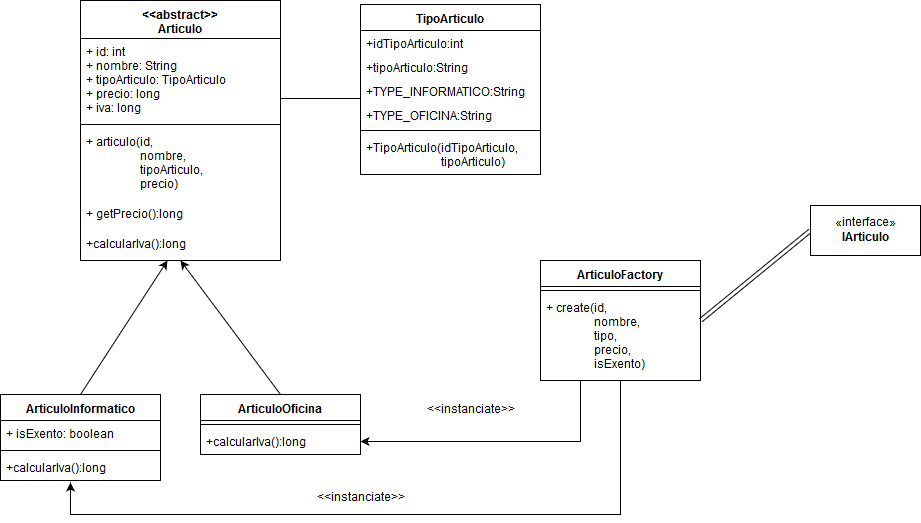

The diagram above was exported from draw.io. Its source (the exported page's mxGraphModel, read from the mxfile embedded in the PNG):
<mxGraphModel dx="1080" dy="481" grid="1" gridSize="10" guides="1" tooltips="1" connect="1" arrows="1" fold="1" page="1" pageScale="1" pageWidth="827" pageHeight="1169" math="0" shadow="0">
  <root>
    <mxCell id="0" />
    <mxCell id="1" parent="0" />
    <mxCell id="X8wc1AE-UHMqP9Ibfh7Y-1" value="&lt;&lt;abstract&gt;&gt;&#10;Articulo&#10;" style="swimlane;fontStyle=1;align=center;verticalAlign=top;childLayout=stackLayout;horizontal=1;startSize=38;horizontalStack=0;resizeParent=1;resizeParentMax=0;resizeLast=0;collapsible=1;marginBottom=0;" vertex="1" parent="1">
      <mxGeometry x="150" y="76" width="200" height="260" as="geometry" />
    </mxCell>
    <mxCell id="X8wc1AE-UHMqP9Ibfh7Y-2" value="+ id: int&#10;+ nombre: String&#10;+ tipoArticulo: TipoArticulo&#10;+ precio: long&#10;+ iva: long&#10;" style="text;strokeColor=none;fillColor=none;align=left;verticalAlign=top;spacingLeft=4;spacingRight=4;overflow=hidden;rotatable=0;points=[[0,0.5],[1,0.5]];portConstraint=eastwest;" vertex="1" parent="X8wc1AE-UHMqP9Ibfh7Y-1">
      <mxGeometry y="38" width="200" height="82" as="geometry" />
    </mxCell>
    <mxCell id="X8wc1AE-UHMqP9Ibfh7Y-3" value="" style="line;strokeWidth=1;fillColor=none;align=left;verticalAlign=middle;spacingTop=-1;spacingLeft=3;spacingRight=3;rotatable=0;labelPosition=right;points=[];portConstraint=eastwest;" vertex="1" parent="X8wc1AE-UHMqP9Ibfh7Y-1">
      <mxGeometry y="120" width="200" height="8" as="geometry" />
    </mxCell>
    <mxCell id="X8wc1AE-UHMqP9Ibfh7Y-4" value="+ articulo(id,&#10;                  nombre,&#10;                  tipoArticulo,&#10;                  precio)&#10;&#10;" style="text;strokeColor=none;fillColor=none;align=left;verticalAlign=top;spacingLeft=4;spacingRight=4;overflow=hidden;rotatable=0;points=[[0,0.5],[1,0.5]];portConstraint=eastwest;" vertex="1" parent="X8wc1AE-UHMqP9Ibfh7Y-1">
      <mxGeometry y="128" width="200" height="72" as="geometry" />
    </mxCell>
    <mxCell id="X8wc1AE-UHMqP9Ibfh7Y-5" value="+ getPrecio():long" style="text;strokeColor=none;fillColor=none;align=left;verticalAlign=top;spacingLeft=4;spacingRight=4;overflow=hidden;rotatable=0;points=[[0,0.5],[1,0.5]];portConstraint=eastwest;" vertex="1" parent="X8wc1AE-UHMqP9Ibfh7Y-1">
      <mxGeometry y="200" width="200" height="30" as="geometry" />
    </mxCell>
    <mxCell id="X8wc1AE-UHMqP9Ibfh7Y-6" value="+calcularIva():long" style="text;strokeColor=none;fillColor=none;align=left;verticalAlign=top;spacingLeft=4;spacingRight=4;overflow=hidden;rotatable=0;points=[[0,0.5],[1,0.5]];portConstraint=eastwest;" vertex="1" parent="X8wc1AE-UHMqP9Ibfh7Y-1">
      <mxGeometry y="230" width="200" height="30" as="geometry" />
    </mxCell>
    <mxCell id="X8wc1AE-UHMqP9Ibfh7Y-7" value="TipoArticulo" style="swimlane;fontStyle=1;align=center;verticalAlign=top;childLayout=stackLayout;horizontal=1;startSize=26;horizontalStack=0;resizeParent=1;resizeParentMax=0;resizeLast=0;collapsible=1;marginBottom=0;" vertex="1" parent="1">
      <mxGeometry x="430" y="80" width="180" height="170" as="geometry" />
    </mxCell>
    <mxCell id="X8wc1AE-UHMqP9Ibfh7Y-8" value="+idTipoArticulo:int" style="text;strokeColor=none;fillColor=none;align=left;verticalAlign=top;spacingLeft=4;spacingRight=4;overflow=hidden;rotatable=0;points=[[0,0.5],[1,0.5]];portConstraint=eastwest;" vertex="1" parent="X8wc1AE-UHMqP9Ibfh7Y-7">
      <mxGeometry y="26" width="180" height="24" as="geometry" />
    </mxCell>
    <mxCell id="X8wc1AE-UHMqP9Ibfh7Y-15" value="+tipoArticulo:String" style="text;strokeColor=none;fillColor=none;align=left;verticalAlign=top;spacingLeft=4;spacingRight=4;overflow=hidden;rotatable=0;points=[[0,0.5],[1,0.5]];portConstraint=eastwest;" vertex="1" parent="X8wc1AE-UHMqP9Ibfh7Y-7">
      <mxGeometry y="50" width="180" height="24" as="geometry" />
    </mxCell>
    <mxCell id="X8wc1AE-UHMqP9Ibfh7Y-16" value="+TYPE_INFORMATICO:String" style="text;strokeColor=none;fillColor=none;align=left;verticalAlign=top;spacingLeft=4;spacingRight=4;overflow=hidden;rotatable=0;points=[[0,0.5],[1,0.5]];portConstraint=eastwest;" vertex="1" parent="X8wc1AE-UHMqP9Ibfh7Y-7">
      <mxGeometry y="74" width="180" height="24" as="geometry" />
    </mxCell>
    <mxCell id="X8wc1AE-UHMqP9Ibfh7Y-17" value="+TYPE_OFICINA:String" style="text;strokeColor=none;fillColor=none;align=left;verticalAlign=top;spacingLeft=4;spacingRight=4;overflow=hidden;rotatable=0;points=[[0,0.5],[1,0.5]];portConstraint=eastwest;" vertex="1" parent="X8wc1AE-UHMqP9Ibfh7Y-7">
      <mxGeometry y="98" width="180" height="24" as="geometry" />
    </mxCell>
    <mxCell id="X8wc1AE-UHMqP9Ibfh7Y-9" value="" style="line;strokeWidth=1;fillColor=none;align=left;verticalAlign=middle;spacingTop=-1;spacingLeft=3;spacingRight=3;rotatable=0;labelPosition=right;points=[];portConstraint=eastwest;" vertex="1" parent="X8wc1AE-UHMqP9Ibfh7Y-7">
      <mxGeometry y="122" width="180" height="8" as="geometry" />
    </mxCell>
    <mxCell id="X8wc1AE-UHMqP9Ibfh7Y-10" value="+TipoArticulo(idTipoArticulo,&#10;                         tipoArticulo)" style="text;strokeColor=none;fillColor=none;align=left;verticalAlign=top;spacingLeft=4;spacingRight=4;overflow=hidden;rotatable=0;points=[[0,0.5],[1,0.5]];portConstraint=eastwest;" vertex="1" parent="X8wc1AE-UHMqP9Ibfh7Y-7">
      <mxGeometry y="130" width="180" height="40" as="geometry" />
    </mxCell>
    <mxCell id="X8wc1AE-UHMqP9Ibfh7Y-19" value="" style="line;strokeWidth=1;fillColor=none;align=left;verticalAlign=middle;spacingTop=-1;spacingLeft=3;spacingRight=3;rotatable=0;labelPosition=right;points=[];portConstraint=eastwest;" vertex="1" parent="1">
      <mxGeometry x="350" y="170" width="80" height="8" as="geometry" />
    </mxCell>
    <mxCell id="X8wc1AE-UHMqP9Ibfh7Y-32" style="edgeStyle=none;rounded=0;orthogonalLoop=1;jettySize=auto;html=1;exitX=0.5;exitY=0;exitDx=0;exitDy=0;entryX=0.435;entryY=1;entryDx=0;entryDy=0;entryPerimeter=0;" edge="1" parent="1" source="X8wc1AE-UHMqP9Ibfh7Y-22" target="X8wc1AE-UHMqP9Ibfh7Y-6">
      <mxGeometry relative="1" as="geometry" />
    </mxCell>
    <mxCell id="X8wc1AE-UHMqP9Ibfh7Y-22" value="ArticuloInformatico" style="swimlane;fontStyle=1;align=center;verticalAlign=top;childLayout=stackLayout;horizontal=1;startSize=26;horizontalStack=0;resizeParent=1;resizeParentMax=0;resizeLast=0;collapsible=1;marginBottom=0;" vertex="1" parent="1">
      <mxGeometry x="70" y="470" width="160" height="86" as="geometry" />
    </mxCell>
    <mxCell id="X8wc1AE-UHMqP9Ibfh7Y-23" value="+ isExento: boolean" style="text;strokeColor=none;fillColor=none;align=left;verticalAlign=top;spacingLeft=4;spacingRight=4;overflow=hidden;rotatable=0;points=[[0,0.5],[1,0.5]];portConstraint=eastwest;" vertex="1" parent="X8wc1AE-UHMqP9Ibfh7Y-22">
      <mxGeometry y="26" width="160" height="26" as="geometry" />
    </mxCell>
    <mxCell id="X8wc1AE-UHMqP9Ibfh7Y-24" value="" style="line;strokeWidth=1;fillColor=none;align=left;verticalAlign=middle;spacingTop=-1;spacingLeft=3;spacingRight=3;rotatable=0;labelPosition=right;points=[];portConstraint=eastwest;" vertex="1" parent="X8wc1AE-UHMqP9Ibfh7Y-22">
      <mxGeometry y="52" width="160" height="8" as="geometry" />
    </mxCell>
    <mxCell id="X8wc1AE-UHMqP9Ibfh7Y-25" value="+calcularIva():long&#10;" style="text;strokeColor=none;fillColor=none;align=left;verticalAlign=top;spacingLeft=4;spacingRight=4;overflow=hidden;rotatable=0;points=[[0,0.5],[1,0.5]];portConstraint=eastwest;" vertex="1" parent="X8wc1AE-UHMqP9Ibfh7Y-22">
      <mxGeometry y="60" width="160" height="26" as="geometry" />
    </mxCell>
    <mxCell id="X8wc1AE-UHMqP9Ibfh7Y-33" style="edgeStyle=none;rounded=0;orthogonalLoop=1;jettySize=auto;html=1;exitX=0.5;exitY=0;exitDx=0;exitDy=0;entryX=0.5;entryY=1;entryDx=0;entryDy=0;" edge="1" parent="1" source="X8wc1AE-UHMqP9Ibfh7Y-26" target="X8wc1AE-UHMqP9Ibfh7Y-1">
      <mxGeometry relative="1" as="geometry" />
    </mxCell>
    <mxCell id="X8wc1AE-UHMqP9Ibfh7Y-26" value="ArticuloOficina" style="swimlane;fontStyle=1;align=center;verticalAlign=top;childLayout=stackLayout;horizontal=1;startSize=26;horizontalStack=0;resizeParent=1;resizeParentMax=0;resizeLast=0;collapsible=1;marginBottom=0;" vertex="1" parent="1">
      <mxGeometry x="270" y="470" width="160" height="60" as="geometry" />
    </mxCell>
    <mxCell id="X8wc1AE-UHMqP9Ibfh7Y-28" value="" style="line;strokeWidth=1;fillColor=none;align=left;verticalAlign=middle;spacingTop=-1;spacingLeft=3;spacingRight=3;rotatable=0;labelPosition=right;points=[];portConstraint=eastwest;" vertex="1" parent="X8wc1AE-UHMqP9Ibfh7Y-26">
      <mxGeometry y="26" width="160" height="8" as="geometry" />
    </mxCell>
    <mxCell id="X8wc1AE-UHMqP9Ibfh7Y-29" value="+calcularIva():long&#10;" style="text;strokeColor=none;fillColor=none;align=left;verticalAlign=top;spacingLeft=4;spacingRight=4;overflow=hidden;rotatable=0;points=[[0,0.5],[1,0.5]];portConstraint=eastwest;" vertex="1" parent="X8wc1AE-UHMqP9Ibfh7Y-26">
      <mxGeometry y="34" width="160" height="26" as="geometry" />
    </mxCell>
    <mxCell id="X8wc1AE-UHMqP9Ibfh7Y-40" style="edgeStyle=none;rounded=0;orthogonalLoop=1;jettySize=auto;html=1;exitX=1;exitY=0.5;exitDx=0;exitDy=0;entryX=0;entryY=0.5;entryDx=0;entryDy=0;shape=link;" edge="1" parent="1" source="X8wc1AE-UHMqP9Ibfh7Y-34" target="X8wc1AE-UHMqP9Ibfh7Y-39">
      <mxGeometry relative="1" as="geometry" />
    </mxCell>
    <mxCell id="X8wc1AE-UHMqP9Ibfh7Y-41" style="edgeStyle=orthogonalEdgeStyle;rounded=0;orthogonalLoop=1;jettySize=auto;html=1;exitX=0.25;exitY=1;exitDx=0;exitDy=0;entryX=1;entryY=0.5;entryDx=0;entryDy=0;" edge="1" parent="1" source="X8wc1AE-UHMqP9Ibfh7Y-34" target="X8wc1AE-UHMqP9Ibfh7Y-29">
      <mxGeometry relative="1" as="geometry" />
    </mxCell>
    <mxCell id="X8wc1AE-UHMqP9Ibfh7Y-42" style="edgeStyle=orthogonalEdgeStyle;rounded=0;orthogonalLoop=1;jettySize=auto;html=1;exitX=0.5;exitY=1;exitDx=0;exitDy=0;entryX=0.438;entryY=1.077;entryDx=0;entryDy=0;entryPerimeter=0;" edge="1" parent="1" source="X8wc1AE-UHMqP9Ibfh7Y-34" target="X8wc1AE-UHMqP9Ibfh7Y-25">
      <mxGeometry relative="1" as="geometry">
        <Array as="points">
          <mxPoint x="690" y="590" />
          <mxPoint x="140" y="590" />
        </Array>
      </mxGeometry>
    </mxCell>
    <mxCell id="X8wc1AE-UHMqP9Ibfh7Y-34" value="ArticuloFactory" style="swimlane;fontStyle=1;align=center;verticalAlign=top;childLayout=stackLayout;horizontal=1;startSize=26;horizontalStack=0;resizeParent=1;resizeParentMax=0;resizeLast=0;collapsible=1;marginBottom=0;" vertex="1" parent="1">
      <mxGeometry x="610" y="336" width="160" height="120" as="geometry" />
    </mxCell>
    <mxCell id="X8wc1AE-UHMqP9Ibfh7Y-36" value="" style="line;strokeWidth=1;fillColor=none;align=left;verticalAlign=middle;spacingTop=-1;spacingLeft=3;spacingRight=3;rotatable=0;labelPosition=right;points=[];portConstraint=eastwest;" vertex="1" parent="X8wc1AE-UHMqP9Ibfh7Y-34">
      <mxGeometry y="26" width="160" height="8" as="geometry" />
    </mxCell>
    <mxCell id="X8wc1AE-UHMqP9Ibfh7Y-37" value="+ create(id,&#10;                nombre,&#10;                tipo,&#10;                precio,&#10;                isExento)" style="text;strokeColor=none;fillColor=none;align=left;verticalAlign=top;spacingLeft=4;spacingRight=4;overflow=hidden;rotatable=0;points=[[0,0.5],[1,0.5]];portConstraint=eastwest;" vertex="1" parent="X8wc1AE-UHMqP9Ibfh7Y-34">
      <mxGeometry y="34" width="160" height="86" as="geometry" />
    </mxCell>
    <mxCell id="X8wc1AE-UHMqP9Ibfh7Y-39" value="«interface»&lt;br&gt;&lt;b&gt;IArticulo&lt;/b&gt;" style="html=1;" vertex="1" parent="1">
      <mxGeometry x="880" y="281" width="110" height="50" as="geometry" />
    </mxCell>
    <mxCell id="X8wc1AE-UHMqP9Ibfh7Y-43" value="&amp;lt;&amp;lt;instanciate&amp;gt;&amp;gt;" style="text;html=1;strokeColor=none;fillColor=none;align=center;verticalAlign=middle;whiteSpace=wrap;rounded=0;" vertex="1" parent="1">
      <mxGeometry x="520" y="476" width="40" height="20" as="geometry" />
    </mxCell>
    <mxCell id="X8wc1AE-UHMqP9Ibfh7Y-44" value="&amp;lt;&amp;lt;instanciate&amp;gt;&amp;gt;" style="text;html=1;strokeColor=none;fillColor=none;align=center;verticalAlign=middle;whiteSpace=wrap;rounded=0;" vertex="1" parent="1">
      <mxGeometry x="410" y="564" width="40" height="20" as="geometry" />
    </mxCell>
  </root>
</mxGraphModel>